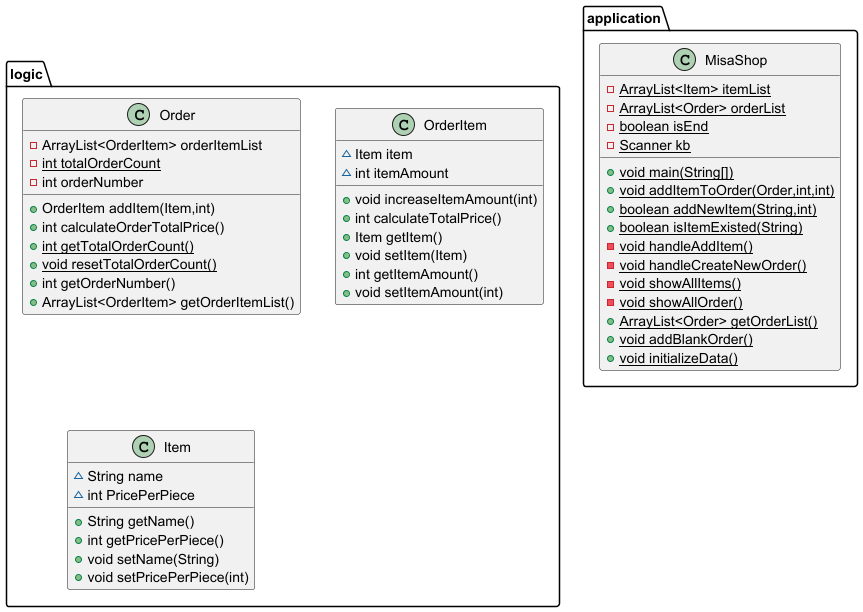

The diagram above was rendered by PlantUML. Its source (embedded in the PNG):
@startuml
class logic.Order {
- ArrayList<OrderItem> orderItemList
- {static} int totalOrderCount
- int orderNumber
+ OrderItem addItem(Item,int)
+ int calculateOrderTotalPrice()
+ {static} int getTotalOrderCount()
+ {static} void resetTotalOrderCount()
+ int getOrderNumber()
+ ArrayList<OrderItem> getOrderItemList()
}


class application.MisaShop {
- {static} ArrayList<Item> itemList
- {static} ArrayList<Order> orderList
- {static} boolean isEnd
- {static} Scanner kb
+ {static} void main(String[])
+ {static} void addItemToOrder(Order,int,int)
+ {static} boolean addNewItem(String,int)
+ {static} boolean isItemExisted(String)
- {static} void handleAddItem()
- {static} void handleCreateNewOrder()
- {static} void showAllItems()
- {static} void showAllOrder()
+ {static} ArrayList<Order> getOrderList()
+ {static} void addBlankOrder()
+ {static} void initializeData()
}


class logic.OrderItem {
~ Item item
~ int itemAmount
+ void increaseItemAmount(int)
+ int calculateTotalPrice()
+ Item getItem()
+ void setItem(Item)
+ int getItemAmount()
+ void setItemAmount(int)
}


class logic.Item {
~ String name
~ int PricePerPiece
+ String getName()
+ int getPricePerPiece()
+ void setName(String)
+ void setPricePerPiece(int)
}


@enduml